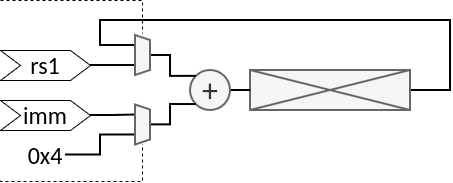

The diagram above was exported from draw.io. Its source (the exported page's mxGraphModel, read from the mxfile embedded in the PNG):
<mxGraphModel dx="1194" dy="788" grid="1" gridSize="10" guides="1" tooltips="1" connect="1" arrows="1" fold="1" page="1" pageScale="1" pageWidth="1169" pageHeight="827" math="0" shadow="0">
  <root>
    <mxCell id="0" />
    <mxCell id="1" parent="0" />
    <mxCell id="I3FCgoqUIyiYTV2161CK-2" edge="1" parent="1" source="I3FCgoqUIyiYTV2161CK-3" style="edgeStyle=orthogonalEdgeStyle;rounded=0;orthogonalLoop=1;jettySize=auto;html=1;entryX=0.25;entryY=1;entryDx=0;entryDy=0;endArrow=none;endFill=0;strokeWidth=2;" target="I3FCgoqUIyiYTV2161CK-18">
      <mxGeometry relative="1" as="geometry">
        <Array as="points">
          <mxPoint x="570" y="130" />
          <mxPoint x="570" y="60" />
          <mxPoint x="220" y="60" />
          <mxPoint x="220" y="85" />
        </Array>
      </mxGeometry>
    </mxCell>
    <mxCell id="I3FCgoqUIyiYTV2161CK-3" parent="1" style="rounded=0;whiteSpace=wrap;html=1;fillColor=#f5f5f5;strokeColor=#666666;fontColor=#333333;strokeWidth=2;" value="" vertex="1">
      <mxGeometry height="40" width="160" x="370" y="110" as="geometry" />
    </mxCell>
    <mxCell id="I3FCgoqUIyiYTV2161CK-4" edge="1" parent="1" source="I3FCgoqUIyiYTV2161CK-3" style="endArrow=none;html=1;rounded=0;exitX=0;exitY=1;exitDx=0;exitDy=0;entryX=1;entryY=0;entryDx=0;entryDy=0;fillColor=#f5f5f5;strokeColor=#666666;strokeWidth=2;" target="I3FCgoqUIyiYTV2161CK-3" value="">
      <mxGeometry height="50" relative="1" width="50" as="geometry">
        <mxPoint x="380" y="164" as="sourcePoint" />
        <mxPoint x="450" y="154" as="targetPoint" />
      </mxGeometry>
    </mxCell>
    <mxCell id="I3FCgoqUIyiYTV2161CK-5" edge="1" parent="1" source="I3FCgoqUIyiYTV2161CK-3" style="endArrow=none;html=1;rounded=0;exitX=0;exitY=0;exitDx=0;exitDy=0;entryX=1;entryY=1;entryDx=0;entryDy=0;fillColor=#f5f5f5;strokeColor=#666666;strokeWidth=2;" target="I3FCgoqUIyiYTV2161CK-3" value="">
      <mxGeometry height="50" relative="1" width="50" as="geometry">
        <mxPoint x="420" y="144" as="sourcePoint" />
        <mxPoint x="480" y="124" as="targetPoint" />
      </mxGeometry>
    </mxCell>
    <mxCell id="I3FCgoqUIyiYTV2161CK-6" edge="1" parent="1" source="I3FCgoqUIyiYTV2161CK-7" style="edgeStyle=orthogonalEdgeStyle;rounded=0;orthogonalLoop=1;jettySize=auto;html=1;entryX=0;entryY=0.5;entryDx=0;entryDy=0;endArrow=none;endFill=0;strokeWidth=2;" target="I3FCgoqUIyiYTV2161CK-3">
      <mxGeometry relative="1" as="geometry">
        <mxPoint x="365" y="130" as="targetPoint" />
      </mxGeometry>
    </mxCell>
    <mxCell id="I3FCgoqUIyiYTV2161CK-7" parent="1" style="ellipse;whiteSpace=wrap;html=1;aspect=fixed;fillColor=#f5f5f5;fontColor=#333333;strokeColor=#666666;strokeWidth=2;" value="&lt;font style=&quot;font-size: 32px;&quot; face=&quot;calibri&quot;&gt;+&lt;/font&gt;" vertex="1">
      <mxGeometry height="40" width="40" x="310" y="110" as="geometry" />
    </mxCell>
    <mxCell id="I3FCgoqUIyiYTV2161CK-8" edge="1" parent="1" source="I3FCgoqUIyiYTV2161CK-18" style="edgeStyle=orthogonalEdgeStyle;rounded=0;orthogonalLoop=1;jettySize=auto;html=1;entryX=0;entryY=0;entryDx=0;entryDy=0;endArrow=none;endFill=0;strokeWidth=2;" target="I3FCgoqUIyiYTV2161CK-7">
      <mxGeometry relative="1" as="geometry" />
    </mxCell>
    <mxCell id="I3FCgoqUIyiYTV2161CK-9" edge="1" parent="1" source="I3FCgoqUIyiYTV2161CK-19" style="edgeStyle=orthogonalEdgeStyle;rounded=0;orthogonalLoop=1;jettySize=auto;html=1;entryX=0;entryY=1;entryDx=0;entryDy=0;endArrow=none;endFill=0;strokeWidth=2;" target="I3FCgoqUIyiYTV2161CK-7">
      <mxGeometry relative="1" as="geometry" />
    </mxCell>
    <mxCell id="I3FCgoqUIyiYTV2161CK-10" edge="1" parent="1" source="I3FCgoqUIyiYTV2161CK-11" style="edgeStyle=orthogonalEdgeStyle;rounded=0;orthogonalLoop=1;jettySize=auto;html=1;entryX=0.75;entryY=1;entryDx=0;entryDy=0;endArrow=none;endFill=0;strokeWidth=2;" target="I3FCgoqUIyiYTV2161CK-18">
      <mxGeometry relative="1" as="geometry" />
    </mxCell>
    <mxCell id="I3FCgoqUIyiYTV2161CK-11" parent="1" style="shape=step;perimeter=stepPerimeter;whiteSpace=wrap;html=1;fixedSize=1;" value="&lt;font style=&quot;font-size: 24px;&quot; face=&quot;calibri&quot;&gt;rs1&lt;/font&gt;" vertex="1">
      <mxGeometry height="30" width="90" x="120" y="90" as="geometry" />
    </mxCell>
    <mxCell id="I3FCgoqUIyiYTV2161CK-12" edge="1" parent="1" source="I3FCgoqUIyiYTV2161CK-13" style="edgeStyle=orthogonalEdgeStyle;rounded=0;orthogonalLoop=1;jettySize=auto;html=1;entryX=0.25;entryY=1;entryDx=0;entryDy=0;strokeWidth=2;endArrow=none;endFill=0;" target="I3FCgoqUIyiYTV2161CK-19">
      <mxGeometry relative="1" as="geometry" />
    </mxCell>
    <mxCell id="I3FCgoqUIyiYTV2161CK-13" parent="1" style="shape=step;perimeter=stepPerimeter;whiteSpace=wrap;html=1;fixedSize=1;" value="&lt;font style=&quot;font-size: 24px;&quot; face=&quot;calibri&quot;&gt;imm&lt;/font&gt;" vertex="1">
      <mxGeometry height="30" width="90" x="120" y="140" as="geometry" />
    </mxCell>
    <mxCell id="I3FCgoqUIyiYTV2161CK-14" edge="1" parent="1" source="I3FCgoqUIyiYTV2161CK-15" style="edgeStyle=orthogonalEdgeStyle;rounded=0;orthogonalLoop=1;jettySize=auto;html=1;entryX=0.75;entryY=1;entryDx=0;entryDy=0;strokeWidth=2;endArrow=none;endFill=0;" target="I3FCgoqUIyiYTV2161CK-19">
      <mxGeometry relative="1" as="geometry">
        <Array as="points">
          <mxPoint x="220" y="195" />
          <mxPoint x="220" y="175" />
        </Array>
      </mxGeometry>
    </mxCell>
    <mxCell id="I3FCgoqUIyiYTV2161CK-15" parent="1" style="text;html=1;align=center;verticalAlign=middle;whiteSpace=wrap;rounded=0;" value="&lt;font style=&quot;font-size: 24px;&quot; face=&quot;calibri&quot;&gt;0x4&lt;/font&gt;" vertex="1">
      <mxGeometry height="30" width="40" x="145" y="179.5" as="geometry" />
    </mxCell>
    <mxCell id="I3FCgoqUIyiYTV2161CK-16" edge="1" parent="1" style="edgeStyle=orthogonalEdgeStyle;rounded=0;orthogonalLoop=1;jettySize=auto;html=1;entryX=0.5;entryY=0;entryDx=0;entryDy=0;endArrow=none;endFill=0;strokeWidth=1;dashed=1;">
      <mxGeometry relative="1" as="geometry">
        <Array as="points">
          <mxPoint x="262" y="40" />
        </Array>
        <mxPoint x="120" y="40" as="sourcePoint" />
        <mxPoint x="262" y="73" as="targetPoint" />
      </mxGeometry>
    </mxCell>
    <mxCell id="I3FCgoqUIyiYTV2161CK-17" edge="1" parent="1" style="edgeStyle=orthogonalEdgeStyle;rounded=0;orthogonalLoop=1;jettySize=auto;html=1;entryX=0.5;entryY=1;entryDx=0;entryDy=0;endArrow=none;endFill=0;dashed=1;strokeWidth=1;">
      <mxGeometry relative="1" as="geometry">
        <Array as="points">
          <mxPoint x="262" y="221" />
        </Array>
        <mxPoint x="120" y="220" as="sourcePoint" />
        <mxPoint x="262" y="183.5" as="targetPoint" />
      </mxGeometry>
    </mxCell>
    <mxCell id="I3FCgoqUIyiYTV2161CK-18" parent="1" style="shape=trapezoid;perimeter=trapezoidPerimeter;whiteSpace=wrap;html=1;fixedSize=1;rotation=90;size=5;fillColor=#f5f5f5;fontColor=#333333;strokeColor=#666666;strokeWidth=2;" value="" vertex="1">
      <mxGeometry height="15" width="40" x="242.5" y="87.5" as="geometry" />
    </mxCell>
    <mxCell id="I3FCgoqUIyiYTV2161CK-19" parent="1" style="shape=trapezoid;perimeter=trapezoidPerimeter;whiteSpace=wrap;html=1;fixedSize=1;rotation=90;size=5;fillColor=#f5f5f5;fontColor=#333333;strokeColor=#666666;strokeWidth=2;" value="" vertex="1">
      <mxGeometry height="15" width="40" x="242.5" y="157" as="geometry" />
    </mxCell>
  </root>
</mxGraphModel>